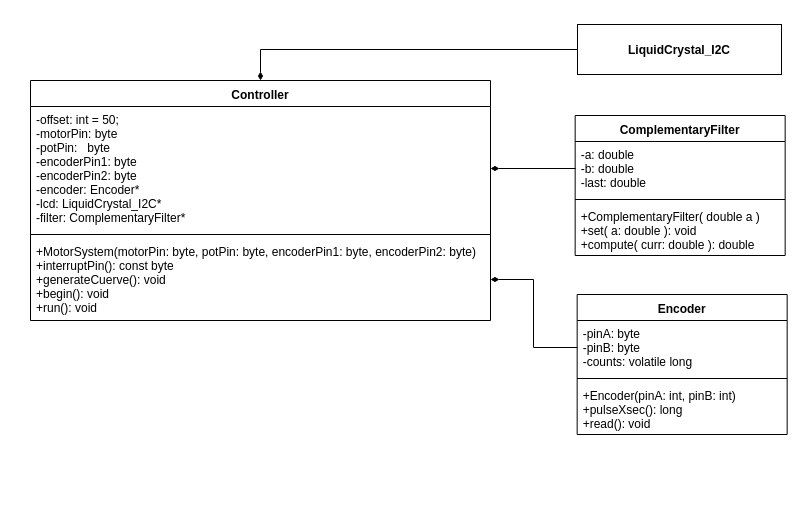

The diagram above was exported from draw.io. Its source (the exported page's mxGraphModel, read from the mxfile embedded in the PNG):
<mxGraphModel dx="775" dy="450" grid="1" gridSize="10" guides="1" tooltips="1" connect="1" arrows="1" fold="1" page="1" pageScale="1" pageWidth="850" pageHeight="1100" math="0" shadow="0">
  <root>
    <mxCell id="0" />
    <mxCell id="1" parent="0" />
    <mxCell id="R7b3LhFDWbmavOPE1MP8-15" value="" style="rounded=0;whiteSpace=wrap;html=1;strokeColor=#FFFFFF;" parent="1" vertex="1">
      <mxGeometry y="15" width="810" height="510" as="geometry" />
    </mxCell>
    <mxCell id="sYjPaK_VZXfxwEpUjDrq-1" value="ComplementaryFilter" style="swimlane;fontStyle=1;align=center;verticalAlign=top;childLayout=stackLayout;horizontal=1;startSize=26;horizontalStack=0;resizeParent=1;resizeParentMax=0;resizeLast=0;collapsible=1;marginBottom=0;" parent="1" vertex="1">
      <mxGeometry x="574.6666666666667" y="130" width="210" height="140" as="geometry" />
    </mxCell>
    <mxCell id="sYjPaK_VZXfxwEpUjDrq-2" value="-a: double&#10;-b: double&#10;-last: double" style="text;strokeColor=none;fillColor=none;align=left;verticalAlign=top;spacingLeft=4;spacingRight=4;overflow=hidden;rotatable=0;points=[[0,0.5],[1,0.5]];portConstraint=eastwest;" parent="sYjPaK_VZXfxwEpUjDrq-1" vertex="1">
      <mxGeometry y="26" width="210" height="54" as="geometry" />
    </mxCell>
    <mxCell id="sYjPaK_VZXfxwEpUjDrq-3" value="" style="line;strokeWidth=1;fillColor=none;align=left;verticalAlign=middle;spacingTop=-1;spacingLeft=3;spacingRight=3;rotatable=0;labelPosition=right;points=[];portConstraint=eastwest;" parent="sYjPaK_VZXfxwEpUjDrq-1" vertex="1">
      <mxGeometry y="80" width="210" height="8" as="geometry" />
    </mxCell>
    <mxCell id="sYjPaK_VZXfxwEpUjDrq-4" value="+ComplementaryFilter( double a )&#10;+set( a: double ): void&#10;+compute( curr: double ): double" style="text;strokeColor=none;fillColor=none;align=left;verticalAlign=top;spacingLeft=4;spacingRight=4;overflow=hidden;rotatable=0;points=[[0,0.5],[1,0.5]];portConstraint=eastwest;" parent="sYjPaK_VZXfxwEpUjDrq-1" vertex="1">
      <mxGeometry y="88" width="210" height="52" as="geometry" />
    </mxCell>
    <mxCell id="R7b3LhFDWbmavOPE1MP8-1" value="Encoder" style="swimlane;fontStyle=1;align=center;verticalAlign=top;childLayout=stackLayout;horizontal=1;startSize=26;horizontalStack=0;resizeParent=1;resizeParentMax=0;resizeLast=0;collapsible=1;marginBottom=0;" parent="1" vertex="1">
      <mxGeometry x="576.6666666666667" y="309" width="210" height="140" as="geometry" />
    </mxCell>
    <mxCell id="R7b3LhFDWbmavOPE1MP8-2" value="-pinA: byte&#10;-pinB: byte&#10;-counts: volatile long " style="text;strokeColor=none;fillColor=none;align=left;verticalAlign=top;spacingLeft=4;spacingRight=4;overflow=hidden;rotatable=0;points=[[0,0.5],[1,0.5]];portConstraint=eastwest;" parent="R7b3LhFDWbmavOPE1MP8-1" vertex="1">
      <mxGeometry y="26" width="210" height="54" as="geometry" />
    </mxCell>
    <mxCell id="R7b3LhFDWbmavOPE1MP8-3" value="" style="line;strokeWidth=1;fillColor=none;align=left;verticalAlign=middle;spacingTop=-1;spacingLeft=3;spacingRight=3;rotatable=0;labelPosition=right;points=[];portConstraint=eastwest;" parent="R7b3LhFDWbmavOPE1MP8-1" vertex="1">
      <mxGeometry y="80" width="210" height="8" as="geometry" />
    </mxCell>
    <mxCell id="R7b3LhFDWbmavOPE1MP8-4" value="+Encoder(pinA: int, pinB: int)&#10;+pulseXsec(): long&#10;+read(): void  " style="text;strokeColor=none;fillColor=none;align=left;verticalAlign=top;spacingLeft=4;spacingRight=4;overflow=hidden;rotatable=0;points=[[0,0.5],[1,0.5]];portConstraint=eastwest;" parent="R7b3LhFDWbmavOPE1MP8-1" vertex="1">
      <mxGeometry y="88" width="210" height="52" as="geometry" />
    </mxCell>
    <mxCell id="R7b3LhFDWbmavOPE1MP8-5" value="Controller" style="swimlane;fontStyle=1;align=center;verticalAlign=top;childLayout=stackLayout;horizontal=1;startSize=26;horizontalStack=0;resizeParent=1;resizeParentMax=0;resizeLast=0;collapsible=1;marginBottom=0;" parent="1" vertex="1">
      <mxGeometry x="30" y="95" width="460" height="240" as="geometry" />
    </mxCell>
    <mxCell id="R7b3LhFDWbmavOPE1MP8-6" value="-offset: int = 50;&#10;-motorPin: byte&#10;-potPin:   byte&#10;-encoderPin1: byte&#10;-encoderPin2: byte&#10;-encoder: Encoder* &#10;-lcd: LiquidCrystal_I2C*&#10;-filter: ComplementaryFilter*" style="text;strokeColor=none;fillColor=none;align=left;verticalAlign=top;spacingLeft=4;spacingRight=4;overflow=hidden;rotatable=0;points=[[0,0.5],[1,0.5]];portConstraint=eastwest;" parent="R7b3LhFDWbmavOPE1MP8-5" vertex="1">
      <mxGeometry y="26" width="460" height="124" as="geometry" />
    </mxCell>
    <mxCell id="R7b3LhFDWbmavOPE1MP8-7" value="" style="line;strokeWidth=1;fillColor=none;align=left;verticalAlign=middle;spacingTop=-1;spacingLeft=3;spacingRight=3;rotatable=0;labelPosition=right;points=[];portConstraint=eastwest;" parent="R7b3LhFDWbmavOPE1MP8-5" vertex="1">
      <mxGeometry y="150" width="460" height="8" as="geometry" />
    </mxCell>
    <mxCell id="R7b3LhFDWbmavOPE1MP8-8" value="+MotorSystem(motorPin: byte, potPin: byte, encoderPin1: byte, encoderPin2: byte)&#10;+interruptPin(): const byte&#10;+generateCuerve(): void&#10;+begin(): void&#10;+run(): void" style="text;strokeColor=none;fillColor=none;align=left;verticalAlign=top;spacingLeft=4;spacingRight=4;overflow=hidden;rotatable=0;points=[[0,0.5],[1,0.5]];portConstraint=eastwest;" parent="R7b3LhFDWbmavOPE1MP8-5" vertex="1">
      <mxGeometry y="158" width="460" height="82" as="geometry" />
    </mxCell>
    <mxCell id="R7b3LhFDWbmavOPE1MP8-14" style="edgeStyle=orthogonalEdgeStyle;rounded=0;orthogonalLoop=1;jettySize=auto;html=1;exitX=0;exitY=0.5;exitDx=0;exitDy=0;entryX=0.5;entryY=0;entryDx=0;entryDy=0;endArrow=diamondThin;endFill=1;" parent="1" source="R7b3LhFDWbmavOPE1MP8-9" target="R7b3LhFDWbmavOPE1MP8-5" edge="1">
      <mxGeometry relative="1" as="geometry" />
    </mxCell>
    <mxCell id="R7b3LhFDWbmavOPE1MP8-9" value="&lt;span&gt;&lt;b&gt;LiquidCrystal_I2C&lt;/b&gt;&lt;/span&gt;&lt;br&gt;" style="html=1;" parent="1" vertex="1">
      <mxGeometry x="577" y="39" width="204" height="50" as="geometry" />
    </mxCell>
    <mxCell id="R7b3LhFDWbmavOPE1MP8-12" style="edgeStyle=orthogonalEdgeStyle;rounded=0;orthogonalLoop=1;jettySize=auto;html=1;exitX=0;exitY=0.5;exitDx=0;exitDy=0;entryX=1;entryY=0.5;entryDx=0;entryDy=0;endArrow=diamondThin;endFill=1;" parent="1" source="sYjPaK_VZXfxwEpUjDrq-2" target="R7b3LhFDWbmavOPE1MP8-6" edge="1">
      <mxGeometry relative="1" as="geometry" />
    </mxCell>
    <mxCell id="R7b3LhFDWbmavOPE1MP8-13" style="edgeStyle=orthogonalEdgeStyle;rounded=0;orthogonalLoop=1;jettySize=auto;html=1;exitX=0;exitY=0.5;exitDx=0;exitDy=0;entryX=1;entryY=0.5;entryDx=0;entryDy=0;endArrow=diamondThin;endFill=1;" parent="1" source="R7b3LhFDWbmavOPE1MP8-2" target="R7b3LhFDWbmavOPE1MP8-8" edge="1">
      <mxGeometry relative="1" as="geometry" />
    </mxCell>
  </root>
</mxGraphModel>